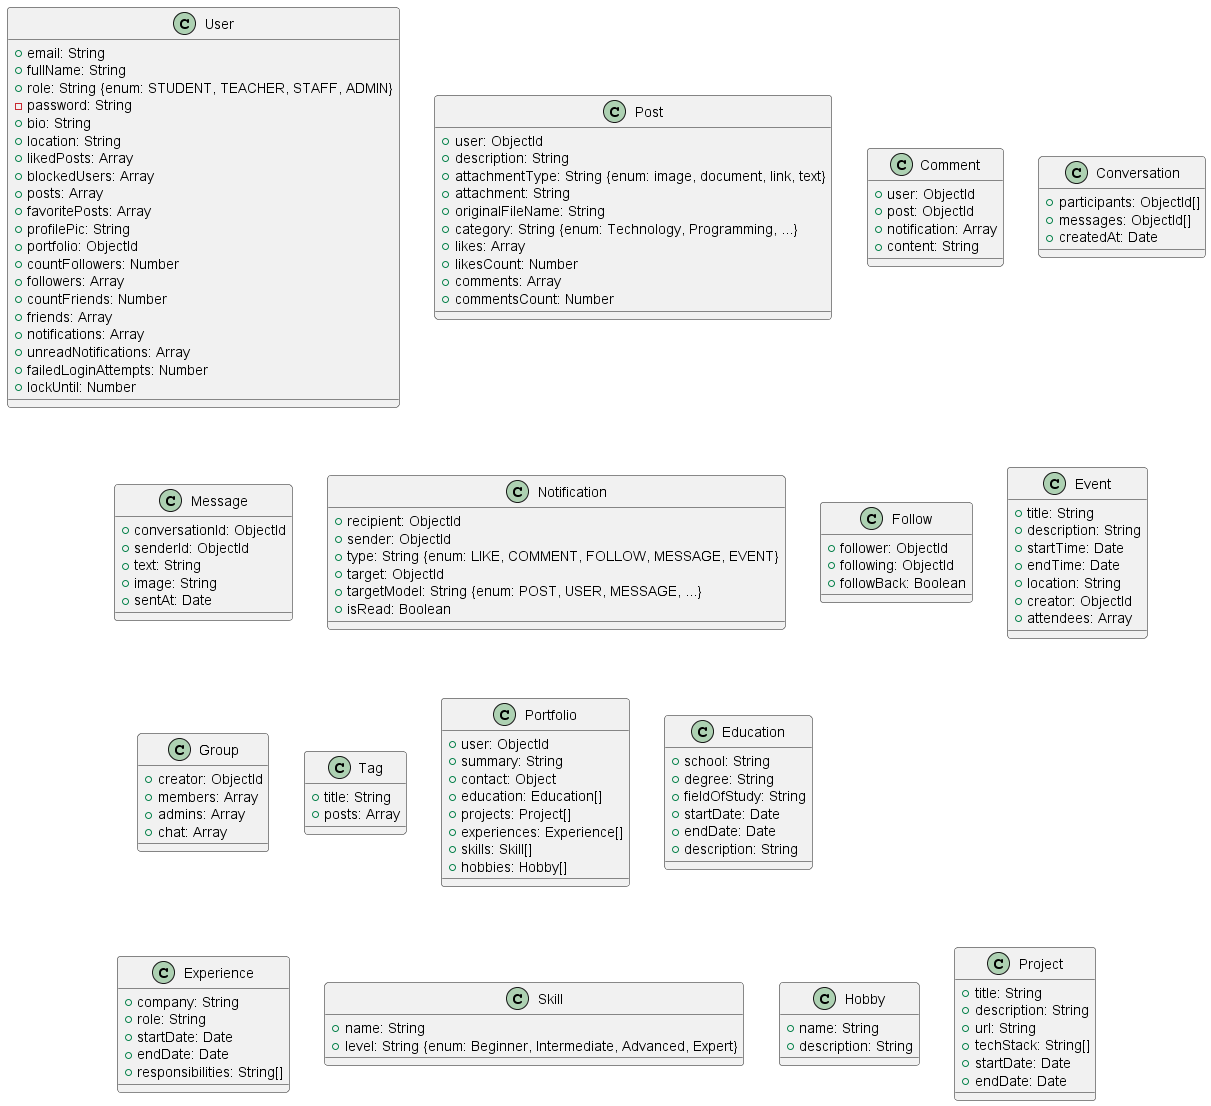

The diagram above was rendered by PlantUML. Its source (embedded in the PNG):
@startuml

!theme vibrant

class User {
  +email: String
  +fullName: String
  +role: String {enum: STUDENT, TEACHER, STAFF, ADMIN}
  -password: String
  +bio: String
  +location: String
  +likedPosts: Array
  +blockedUsers: Array
  +posts: Array
  +favoritePosts: Array
  +profilePic: String
  +portfolio: ObjectId
  +countFollowers: Number
  +followers: Array
  +countFriends: Number
  +friends: Array
  +notifications: Array
  +unreadNotifications: Array
  +failedLoginAttempts: Number
  +lockUntil: Number
}

class Post {
  +user: ObjectId
  +description: String
  +attachmentType: String {enum: image, document, link, text}
  +attachment: String
  +originalFileName: String
  +category: String {enum: Technology, Programming, ...}
  +likes: Array
  +likesCount: Number
  +comments: Array
  +commentsCount: Number
}

class Comment {
  +user: ObjectId
  +post: ObjectId
  +notification: Array
  +content: String
}

class Conversation {
  +participants: ObjectId[]
  +messages: ObjectId[]
  +createdAt: Date
}

class Message {
  +conversationId: ObjectId
  +senderId: ObjectId
  +text: String
  +image: String
  +sentAt: Date
}

class Notification {
  +recipient: ObjectId
  +sender: ObjectId
  +type: String {enum: LIKE, COMMENT, FOLLOW, MESSAGE, EVENT}
  +target: ObjectId
  +targetModel: String {enum: POST, USER, MESSAGE, ...}
  +isRead: Boolean
}

class Follow {
  +follower: ObjectId
  +following: ObjectId
  +followBack: Boolean
}

class Event {
  +title: String
  +description: String
  +startTime: Date
  +endTime: Date
  +location: String
  +creator: ObjectId
  +attendees: Array
}

class Group {
  +creator: ObjectId
  +members: Array
  +admins: Array
  +chat: Array
}

class Tag {
  +title: String
  +posts: Array
}

class Portfolio {
  +user: ObjectId
  +summary: String
  +contact: Object
  +education: Education[]
  +projects: Project[]
  +experiences: Experience[]
  +skills: Skill[]
  +hobbies: Hobby[]
}

class Education {
  +school: String
  +degree: String
  +fieldOfStudy: String
  +startDate: Date
  +endDate: Date
  +description: String
}

class Experience {
  +company: String
  +role: String
  +startDate: Date
  +endDate: Date
  +responsibilities: String[]
}

class Skill {
  +name: String
  +level: String {enum: Beginner, Intermediate, Advanced, Expert}
}

class Hobby {
  +name: String
  +description: String
}

class Project {
  +title: String
  +description: String
  +url: String
  +techStack: String[]
  +startDate: Date
  +endDate: Date
}

@enduml